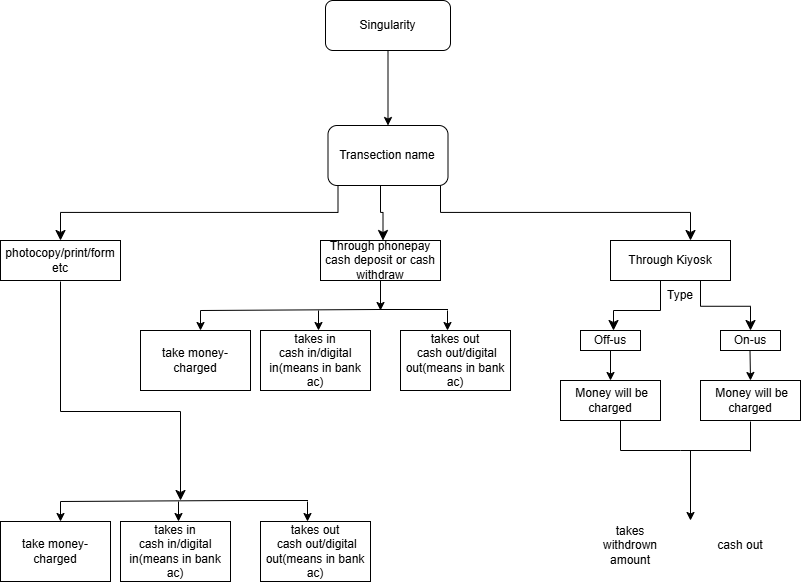

The diagram above was exported from draw.io. Its source (the exported page's mxGraphModel, read from the mxfile embedded in the PNG):
<mxGraphModel dx="1342" dy="725" grid="1" gridSize="10" guides="1" tooltips="1" connect="1" arrows="1" fold="1" page="1" pageScale="1" pageWidth="850" pageHeight="1100" math="0" shadow="0">
  <root>
    <mxCell id="0" />
    <mxCell id="1" parent="0" />
    <mxCell id="g3Ntu4JH0zBomgiozWc0-3" edge="1" parent="1" source="g3Ntu4JH0zBomgiozWc0-1" style="edgeStyle=orthogonalEdgeStyle;rounded=0;orthogonalLoop=1;jettySize=auto;html=1;" target="g3Ntu4JH0zBomgiozWc0-2" value="">
      <mxGeometry relative="1" as="geometry" />
    </mxCell>
    <mxCell id="g3Ntu4JH0zBomgiozWc0-1" parent="1" style="rounded=1;whiteSpace=wrap;html=1;" value="Singularity" vertex="1">
      <mxGeometry height="50" width="125" x="365" y="40" as="geometry" />
    </mxCell>
    <mxCell id="g3Ntu4JH0zBomgiozWc0-2" parent="1" style="whiteSpace=wrap;html=1;rounded=1;" value="Transection name" vertex="1">
      <mxGeometry height="60" width="120" x="367.5" y="165" as="geometry" />
    </mxCell>
    <mxCell id="g3Ntu4JH0zBomgiozWc0-7" edge="1" parent="1" style="edgeStyle=elbowEdgeStyle;elbow=vertical;endArrow=classic;html=1;curved=0;rounded=0;endSize=8;startSize=8;exitX=0.25;exitY=1;exitDx=0;exitDy=0;" value="">
      <mxGeometry height="50" relative="1" width="50" as="geometry">
        <mxPoint x="377.5" y="225" as="sourcePoint" />
        <mxPoint x="100" y="280" as="targetPoint" />
      </mxGeometry>
    </mxCell>
    <mxCell id="g3Ntu4JH0zBomgiozWc0-9" edge="1" parent="1" style="edgeStyle=elbowEdgeStyle;elbow=vertical;endArrow=classic;html=1;curved=0;rounded=0;endSize=8;startSize=8;" value="">
      <mxGeometry height="50" relative="1" width="50" as="geometry">
        <mxPoint x="420" y="225" as="sourcePoint" />
        <mxPoint x="422.5" y="280" as="targetPoint" />
      </mxGeometry>
    </mxCell>
    <mxCell id="g3Ntu4JH0zBomgiozWc0-10" edge="1" parent="1" style="edgeStyle=elbowEdgeStyle;elbow=vertical;endArrow=classic;html=1;curved=0;rounded=0;endSize=8;startSize=8;" value="">
      <mxGeometry height="50" relative="1" width="50" as="geometry">
        <mxPoint x="480" y="225" as="sourcePoint" />
        <mxPoint x="730" y="280" as="targetPoint" />
      </mxGeometry>
    </mxCell>
    <mxCell id="g3Ntu4JH0zBomgiozWc0-16" parent="1" style="rounded=0;whiteSpace=wrap;html=1;" value="Through Kiyosk" vertex="1">
      <mxGeometry height="40" width="120" x="650" y="280" as="geometry" />
    </mxCell>
    <mxCell id="XgLQy-6jPAPq3Azn2-lM-7" edge="1" parent="1" source="g3Ntu4JH0zBomgiozWc0-17" style="edgeStyle=orthogonalEdgeStyle;rounded=0;orthogonalLoop=1;jettySize=auto;html=1;">
      <mxGeometry relative="1" as="geometry">
        <mxPoint x="420" y="350" as="targetPoint" />
      </mxGeometry>
    </mxCell>
    <mxCell id="g3Ntu4JH0zBomgiozWc0-17" parent="1" style="whiteSpace=wrap;html=1;" value="Through phonepay&lt;div&gt;cash deposit or cash withdraw&lt;/div&gt;" vertex="1">
      <mxGeometry height="40" width="120" x="360" y="280" as="geometry" />
    </mxCell>
    <mxCell id="g3Ntu4JH0zBomgiozWc0-18" parent="1" style="whiteSpace=wrap;html=1;" value="photocopy/print/form etc" vertex="1">
      <mxGeometry height="40" width="120" x="40" y="280" as="geometry" />
    </mxCell>
    <mxCell id="g3Ntu4JH0zBomgiozWc0-20" parent="1" style="text;html=1;whiteSpace=wrap;strokeColor=none;fillColor=none;align=center;verticalAlign=middle;rounded=0;" value="Type" vertex="1">
      <mxGeometry height="30" width="60" x="690" y="320" as="geometry" />
    </mxCell>
    <mxCell id="g3Ntu4JH0zBomgiozWc0-26" edge="1" parent="1" style="edgeStyle=elbowEdgeStyle;elbow=vertical;endArrow=classic;html=1;curved=0;rounded=0;endSize=8;startSize=8;exitX=0.25;exitY=1;exitDx=0;exitDy=0;" value="">
      <mxGeometry height="50" relative="1" width="50" as="geometry">
        <Array as="points">
          <mxPoint x="562.5" y="350" />
        </Array>
        <mxPoint x="700" y="320" as="sourcePoint" />
        <mxPoint x="653" y="370" as="targetPoint" />
      </mxGeometry>
    </mxCell>
    <mxCell id="g3Ntu4JH0zBomgiozWc0-27" edge="1" parent="1" style="edgeStyle=elbowEdgeStyle;elbow=vertical;endArrow=classic;html=1;curved=0;rounded=0;endSize=8;startSize=8;" value="">
      <mxGeometry height="50" relative="1" width="50" as="geometry">
        <mxPoint x="740" y="320" as="sourcePoint" />
        <mxPoint x="790" y="370" as="targetPoint" />
      </mxGeometry>
    </mxCell>
    <mxCell id="g3Ntu4JH0zBomgiozWc0-28" parent="1" style="whiteSpace=wrap;html=1;" value="On-us" vertex="1">
      <mxGeometry height="20" width="60" x="760" y="370" as="geometry" />
    </mxCell>
    <mxCell id="g3Ntu4JH0zBomgiozWc0-29" edge="1" parent="1" style="edgeStyle=none;orthogonalLoop=1;jettySize=auto;html=1;rounded=0;" value="">
      <mxGeometry relative="1" width="100" as="geometry">
        <Array as="points" />
        <mxPoint x="650" y="390" as="sourcePoint" />
        <mxPoint x="650" y="420" as="targetPoint" />
      </mxGeometry>
    </mxCell>
    <mxCell id="g3Ntu4JH0zBomgiozWc0-30" parent="1" style="whiteSpace=wrap;html=1;" value="&amp;nbsp;Money will be charged" vertex="1">
      <mxGeometry height="40" width="100" x="740" y="420" as="geometry" />
    </mxCell>
    <mxCell id="g3Ntu4JH0zBomgiozWc0-31" parent="1" style="whiteSpace=wrap;html=1;" value="&amp;nbsp;Money will be charged" vertex="1">
      <mxGeometry height="40" width="100" x="600" y="420" as="geometry" />
    </mxCell>
    <mxCell id="g3Ntu4JH0zBomgiozWc0-32" parent="1" style="whiteSpace=wrap;html=1;" value="Off-us" vertex="1">
      <mxGeometry height="20" width="60" x="620" y="370" as="geometry" />
    </mxCell>
    <mxCell id="g3Ntu4JH0zBomgiozWc0-33" edge="1" parent="1" style="edgeStyle=none;orthogonalLoop=1;jettySize=auto;html=1;rounded=0;" value="">
      <mxGeometry relative="1" width="100" as="geometry">
        <Array as="points" />
        <mxPoint x="789.5" y="390" as="sourcePoint" />
        <mxPoint x="790" y="420" as="targetPoint" />
      </mxGeometry>
    </mxCell>
    <mxCell id="XgLQy-6jPAPq3Azn2-lM-1" edge="1" parent="1" style="endArrow=none;html=1;rounded=0;" value="">
      <mxGeometry height="50" relative="1" width="50" as="geometry">
        <Array as="points">
          <mxPoint x="720" y="490" />
        </Array>
        <mxPoint x="660" y="490" as="sourcePoint" />
        <mxPoint x="790" y="490" as="targetPoint" />
      </mxGeometry>
    </mxCell>
    <mxCell id="XgLQy-6jPAPq3Azn2-lM-2" edge="1" parent="1" style="endArrow=none;html=1;rounded=0;" value="">
      <mxGeometry height="50" relative="1" width="50" as="geometry">
        <mxPoint x="660" y="490" as="sourcePoint" />
        <mxPoint x="660" y="460" as="targetPoint" />
      </mxGeometry>
    </mxCell>
    <mxCell id="XgLQy-6jPAPq3Azn2-lM-3" edge="1" parent="1" style="endArrow=none;html=1;rounded=0;" value="">
      <mxGeometry height="50" relative="1" width="50" as="geometry">
        <mxPoint x="790" y="491" as="sourcePoint" />
        <mxPoint x="790" y="461" as="targetPoint" />
      </mxGeometry>
    </mxCell>
    <mxCell id="XgLQy-6jPAPq3Azn2-lM-4" edge="1" parent="1" style="endArrow=classic;html=1;rounded=0;" value="">
      <mxGeometry height="50" relative="1" width="50" as="geometry">
        <mxPoint x="730" y="490" as="sourcePoint" />
        <mxPoint x="730" y="560" as="targetPoint" />
      </mxGeometry>
    </mxCell>
    <mxCell id="XgLQy-6jPAPq3Azn2-lM-5" parent="1" style="text;html=1;whiteSpace=wrap;strokeColor=none;fillColor=none;align=center;verticalAlign=middle;rounded=0;" value="takes withdrown amount" vertex="1">
      <mxGeometry height="30" width="60" x="640" y="570" as="geometry" />
    </mxCell>
    <mxCell id="XgLQy-6jPAPq3Azn2-lM-6" parent="1" style="text;html=1;whiteSpace=wrap;strokeColor=none;fillColor=none;align=center;verticalAlign=middle;rounded=0;" value="cash out" vertex="1">
      <mxGeometry height="30" width="60" x="750" y="570" as="geometry" />
    </mxCell>
    <mxCell id="XgLQy-6jPAPq3Azn2-lM-8" parent="1" style="whiteSpace=wrap;html=1;" value="takes in&lt;br&gt;cash in/digital in(means in bank ac)" vertex="1">
      <mxGeometry height="60" width="110" x="300" y="370" as="geometry" />
    </mxCell>
    <mxCell id="XgLQy-6jPAPq3Azn2-lM-9" edge="1" parent="1" style="endArrow=none;html=1;rounded=0;" value="">
      <mxGeometry height="50" relative="1" width="50" as="geometry">
        <Array as="points">
          <mxPoint x="417.5" y="349" />
        </Array>
        <mxPoint x="240" y="350" as="sourcePoint" />
        <mxPoint x="487.5" y="349" as="targetPoint" />
      </mxGeometry>
    </mxCell>
    <mxCell id="XgLQy-6jPAPq3Azn2-lM-10" edge="1" parent="1" style="endArrow=classic;html=1;rounded=0;" value="">
      <mxGeometry height="50" relative="1" width="50" as="geometry">
        <mxPoint x="358" y="350" as="sourcePoint" />
        <mxPoint x="358" y="370" as="targetPoint" />
      </mxGeometry>
    </mxCell>
    <mxCell id="XgLQy-6jPAPq3Azn2-lM-11" edge="1" parent="1" style="endArrow=classic;html=1;rounded=0;" value="">
      <mxGeometry height="50" relative="1" width="50" as="geometry">
        <mxPoint x="487" y="350" as="sourcePoint" />
        <mxPoint x="487" y="370" as="targetPoint" />
      </mxGeometry>
    </mxCell>
    <mxCell id="XgLQy-6jPAPq3Azn2-lM-12" parent="1" style="whiteSpace=wrap;html=1;" value="takes out&lt;br&gt;&amp;nbsp;cash out/digital out(means in bank ac)" vertex="1">
      <mxGeometry height="60" width="110" x="440" y="370" as="geometry" />
    </mxCell>
    <mxCell id="XgLQy-6jPAPq3Azn2-lM-16" parent="1" style="whiteSpace=wrap;html=1;" value="take money-charged" vertex="1">
      <mxGeometry height="60" width="110" x="180" y="370" as="geometry" />
    </mxCell>
    <mxCell id="XgLQy-6jPAPq3Azn2-lM-17" edge="1" parent="1" style="endArrow=classic;html=1;rounded=0;" value="">
      <mxGeometry height="50" relative="1" width="50" as="geometry">
        <mxPoint x="240" y="350" as="sourcePoint" />
        <mxPoint x="240" y="370" as="targetPoint" />
      </mxGeometry>
    </mxCell>
    <mxCell id="XgLQy-6jPAPq3Azn2-lM-18" parent="1" style="whiteSpace=wrap;html=1;" value="takes in&lt;br&gt;cash in/digital in(means in bank ac)" vertex="1">
      <mxGeometry height="60" width="110" x="160" y="561" as="geometry" />
    </mxCell>
    <mxCell id="XgLQy-6jPAPq3Azn2-lM-19" edge="1" parent="1" style="endArrow=none;html=1;rounded=0;" value="">
      <mxGeometry height="50" relative="1" width="50" as="geometry">
        <Array as="points">
          <mxPoint x="277.5" y="540" />
        </Array>
        <mxPoint x="100" y="541" as="sourcePoint" />
        <mxPoint x="347.5" y="540" as="targetPoint" />
      </mxGeometry>
    </mxCell>
    <mxCell id="XgLQy-6jPAPq3Azn2-lM-20" edge="1" parent="1" style="endArrow=classic;html=1;rounded=0;" value="">
      <mxGeometry height="50" relative="1" width="50" as="geometry">
        <mxPoint x="218" y="541" as="sourcePoint" />
        <mxPoint x="218" y="561" as="targetPoint" />
      </mxGeometry>
    </mxCell>
    <mxCell id="XgLQy-6jPAPq3Azn2-lM-21" edge="1" parent="1" style="endArrow=classic;html=1;rounded=0;" value="">
      <mxGeometry height="50" relative="1" width="50" as="geometry">
        <mxPoint x="347" y="541" as="sourcePoint" />
        <mxPoint x="347" y="561" as="targetPoint" />
      </mxGeometry>
    </mxCell>
    <mxCell id="XgLQy-6jPAPq3Azn2-lM-22" parent="1" style="whiteSpace=wrap;html=1;" value="takes out&lt;br&gt;&amp;nbsp;cash out/digital out(means in bank ac)" vertex="1">
      <mxGeometry height="60" width="110" x="300" y="561" as="geometry" />
    </mxCell>
    <mxCell id="XgLQy-6jPAPq3Azn2-lM-23" parent="1" style="whiteSpace=wrap;html=1;" value="take money-charged" vertex="1">
      <mxGeometry height="60" width="110" x="40" y="561" as="geometry" />
    </mxCell>
    <mxCell id="XgLQy-6jPAPq3Azn2-lM-24" edge="1" parent="1" style="endArrow=classic;html=1;rounded=0;" value="">
      <mxGeometry height="50" relative="1" width="50" as="geometry">
        <mxPoint x="100" y="541" as="sourcePoint" />
        <mxPoint x="100" y="561" as="targetPoint" />
      </mxGeometry>
    </mxCell>
    <mxCell id="XgLQy-6jPAPq3Azn2-lM-25" edge="1" parent="1" style="edgeStyle=elbowEdgeStyle;elbow=vertical;endArrow=classic;html=1;curved=0;rounded=0;endSize=8;startSize=8;" value="">
      <mxGeometry height="50" relative="1" width="50" as="geometry">
        <Array as="points">
          <mxPoint x="160" y="451" />
        </Array>
        <mxPoint x="100" y="321" as="sourcePoint" />
        <mxPoint x="220" y="540" as="targetPoint" />
      </mxGeometry>
    </mxCell>
  </root>
</mxGraphModel>